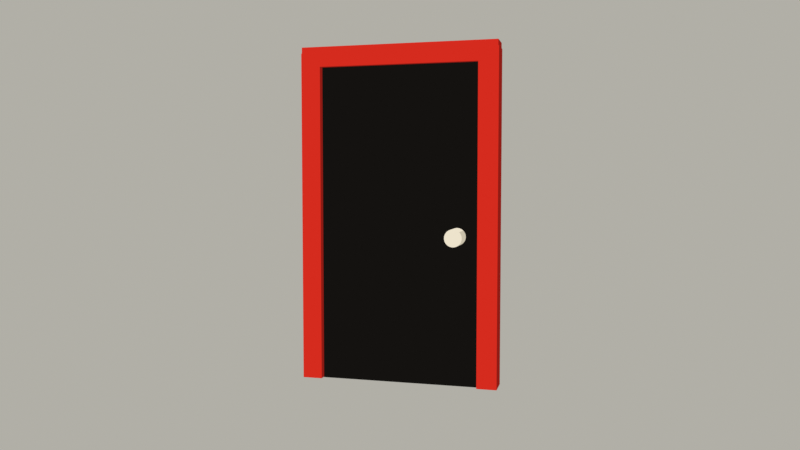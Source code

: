 # Source: BL-03_Open.blend  (saved by Blender 5.2.45; exported with 4.5.12 LTS)
import bpy
from mathutils import Matrix  # noqa: F401  (used for matrix-valued properties, if any)

bpy.ops.wm.read_factory_settings(use_empty=True)
scene = bpy.context.scene
scene.name = 'BL-03_Open'

# ---- materials (node trees are filled in below, after node groups)
mat_d52b1etoon = bpy.data.materials.new('#D52B1Etoon')
mat_d52b1etoon.diffuse_color = (0.6654, 0.02416, 0.01298, 1.0)
mat_141210toon = bpy.data.materials.new('#141210toon')
mat_141210toon.diffuse_color = (0.006995, 0.006049, 0.005182, 1.0)
mat_ede3cctoon = bpy.data.materials.new('#EDE3CCtoon')
mat_ede3cctoon.diffuse_color = (0.8469, 0.7682, 0.6038, 1.0)

# ---- material node trees
mat_d52b1etoon.use_nodes = True; mat_d52b1etoon.node_tree.nodes.clear()
_N = mat_d52b1etoon.node_tree.nodes; _L = mat_d52b1etoon.node_tree.links
n0 = _N.new('ShaderNodeOutputMaterial'); n0.name = 'Material Output'; n0.location = (0, 0)
n1 = _N.new('ShaderNodeEmission'); n1.name = 'Emission'; n1.location = (0, 0)
n2 = _N.new('ShaderNodeNewGeometry'); n2.name = 'Geometry'; n2.location = (0, 0)
n3 = _N.new('ShaderNodeVectorMath'); n3.name = 'Vector Math'; n3.location = (0, 0)
n3.operation = 'DOT_PRODUCT'
n3.inputs[1].default_value = (-0.5, -0.45, 0.74)
n4 = _N.new('ShaderNodeValToRGB'); n4.name = 'Color Ramp'; n4.location = (0, 0)
n4.color_ramp.interpolation = 'CONSTANT'
while len(n4.color_ramp.elements) > 1: n4.color_ramp.elements.remove(n4.color_ramp.elements[-1])
n4.color_ramp.elements[0].position = 0.0; n4.color_ramp.elements[0].color = (0.2705, 0.01096, 0.006995, 1.0)
_e = n4.color_ramp.elements.new(0.15); _e.color = (0.6654, 0.02416, 0.01298, 1.0)
_e = n4.color_ramp.elements.new(0.83); _e.color = (0.807, 0.09759, 0.06848, 1.0)
_L.new(n2.outputs[1], n3.inputs[0])
_L.new(n3.outputs[1], n4.inputs[0])
_L.new(n4.outputs[0], n1.inputs[0])
_L.new(n1.outputs[0], n0.inputs[0])
n0.is_active_output = True
mat_141210toon.use_nodes = True; mat_141210toon.node_tree.nodes.clear()
_N = mat_141210toon.node_tree.nodes; _L = mat_141210toon.node_tree.links
n0 = _N.new('ShaderNodeOutputMaterial'); n0.name = 'Material Output'; n0.location = (0, 0)
n1 = _N.new('ShaderNodeEmission'); n1.name = 'Emission'; n1.location = (0, 0)
n2 = _N.new('ShaderNodeNewGeometry'); n2.name = 'Geometry'; n2.location = (0, 0)
n3 = _N.new('ShaderNodeVectorMath'); n3.name = 'Vector Math'; n3.location = (0, 0)
n3.operation = 'DOT_PRODUCT'
n3.inputs[1].default_value = (-0.5, -0.45, 0.74)
n4 = _N.new('ShaderNodeValToRGB'); n4.name = 'Color Ramp'; n4.location = (0, 0)
n4.color_ramp.interpolation = 'CONSTANT'
while len(n4.color_ramp.elements) > 1: n4.color_ramp.elements.remove(n4.color_ramp.elements[-1])
n4.color_ramp.elements[0].position = 0.0; n4.color_ramp.elements[0].color = (0.006995, 0.006049, 0.005182, 1.0)
_e = n4.color_ramp.elements.new(0.15); _e.color = (0.006995, 0.006049, 0.005182, 1.0)
_e = n4.color_ramp.elements.new(0.83); _e.color = (0.006995, 0.006049, 0.005182, 1.0)
_L.new(n2.outputs[1], n3.inputs[0])
_L.new(n3.outputs[1], n4.inputs[0])
_L.new(n4.outputs[0], n1.inputs[0])
_L.new(n1.outputs[0], n0.inputs[0])
n0.is_active_output = True
mat_ede3cctoon.use_nodes = True; mat_ede3cctoon.node_tree.nodes.clear()
_N = mat_ede3cctoon.node_tree.nodes; _L = mat_ede3cctoon.node_tree.links
n0 = _N.new('ShaderNodeOutputMaterial'); n0.name = 'Material Output'; n0.location = (0, 0)
n1 = _N.new('ShaderNodeEmission'); n1.name = 'Emission'; n1.location = (0, 0)
n2 = _N.new('ShaderNodeNewGeometry'); n2.name = 'Geometry'; n2.location = (0, 0)
n3 = _N.new('ShaderNodeVectorMath'); n3.name = 'Vector Math'; n3.location = (0, 0)
n3.operation = 'DOT_PRODUCT'
n3.inputs[1].default_value = (-0.5, -0.45, 0.74)
n4 = _N.new('ShaderNodeValToRGB'); n4.name = 'Color Ramp'; n4.location = (0, 0)
n4.color_ramp.interpolation = 'CONSTANT'
while len(n4.color_ramp.elements) > 1: n4.color_ramp.elements.remove(n4.color_ramp.elements[-1])
n4.color_ramp.elements[0].position = 0.0; n4.color_ramp.elements[0].color = (0.5841, 0.5271, 0.402, 1.0)
_e = n4.color_ramp.elements.new(0.15); _e.color = (0.8469, 0.7682, 0.6038, 1.0)
_e = n4.color_ramp.elements.new(0.83); _e.color = (0.8469, 0.7682, 0.6038, 1.0)
_L.new(n2.outputs[1], n3.inputs[0])
_L.new(n3.outputs[1], n4.inputs[0])
_L.new(n4.outputs[0], n1.inputs[0])
_L.new(n1.outputs[0], n0.inputs[0])
n0.is_active_output = True

# ---- world
world_paper_studio = bpy.data.worlds.new('Paper studio'); scene.world = world_paper_studio
world_paper_studio.use_nodes = True; world_paper_studio.node_tree.nodes.clear()
_N = world_paper_studio.node_tree.nodes; _L = world_paper_studio.node_tree.links
n0 = _N.new('ShaderNodeBackground'); n0.name = 'Background'; n0.location = (-200, 100)
n0.inputs[0].default_value = (0.8, 0.78, 0.7, 1.0)
n0.inputs[1].default_value = 0.55
n1 = _N.new('ShaderNodeOutputWorld'); n1.name = 'World Output'; n1.location = (200, 100)
_L.new(n0.outputs[0], n1.inputs[0])
n1.is_active_output = True

# ---- cameras
cam_camera = bpy.data.cameras.new('Camera')
cam_camera.clip_start = 0.01
cam_camera.clip_end = 600.0
cam_camera.lens = 35.0

# ---- lights
light_sun = bpy.data.lights.new('Sun', 'SUN')
light_sun.energy = 3.0

# ---- meshes
me_cube = bpy.data.meshes.new('Cube')
me_cube.from_pydata([(-0.075, -0.09, -1.25), (-0.075, -0.09, 1.25), (-0.075, 0.09, -1.25), (-0.075, 0.09, 1.25), (0.075, -0.09, -1.25), (0.075, -0.09, 1.25), (0.075, 0.09, -1.25), (0.075, 0.09, 1.25)], [], [(0, 1, 3, 2), (2, 3, 7, 6), (6, 7, 5, 4), (4, 5, 1, 0), (2, 6, 4, 0), (7, 3, 1, 5)])
_uv = me_cube.uv_layers.new(name='UVMap')
_uv.uv.foreach_set('vector', [0.375, 0.0, 0.625, 0.0, 0.625, 0.25, 0.375, 0.25, 0.375, 0.25, 0.625, 0.25, 0.625, 0.5, 0.375, 0.5, 0.375, 0.5, 0.625, 0.5, 0.625, 0.75, 0.375, 0.75, 0.375, 0.75, 0.625, 0.75, 0.625, 1.0, 0.375, 1.0, 0.125, 0.5, 0.375, 0.5, 0.375, 0.75, 0.125, 0.75, 0.625, 0.5, 0.875, 0.5, 0.875, 0.75, 0.625, 0.75])
me_cube.materials.append(mat_d52b1etoon)
me_cube.update()
me_cube_001 = bpy.data.meshes.new('Cube.001')
me_cube_001.from_pydata([(-0.075, -0.09, -1.25), (-0.075, -0.09, 1.25), (-0.075, 0.09, -1.25), (-0.075, 0.09, 1.25), (0.075, -0.09, -1.25), (0.075, -0.09, 1.25), (0.075, 0.09, -1.25), (0.075, 0.09, 1.25)], [], [(0, 1, 3, 2), (2, 3, 7, 6), (6, 7, 5, 4), (4, 5, 1, 0), (2, 6, 4, 0), (7, 3, 1, 5)])
_uv = me_cube_001.uv_layers.new(name='UVMap')
_uv.uv.foreach_set('vector', [0.375, 0.0, 0.625, 0.0, 0.625, 0.25, 0.375, 0.25, 0.375, 0.25, 0.625, 0.25, 0.625, 0.5, 0.375, 0.5, 0.375, 0.5, 0.625, 0.5, 0.625, 0.75, 0.375, 0.75, 0.375, 0.75, 0.625, 0.75, 0.625, 1.0, 0.375, 1.0, 0.125, 0.5, 0.375, 0.5, 0.375, 0.75, 0.125, 0.75, 0.625, 0.5, 0.875, 0.5, 0.875, 0.75, 0.625, 0.75])
me_cube_001.materials.append(mat_d52b1etoon)
me_cube_001.update()
me_cube_002 = bpy.data.meshes.new('Cube.002')
me_cube_002.from_pydata([(-0.75, -0.09, -0.075), (-0.75, -0.09, 0.075), (-0.75, 0.09, -0.075), (-0.75, 0.09, 0.075), (0.75, -0.09, -0.075), (0.75, -0.09, 0.075), (0.75, 0.09, -0.075), (0.75, 0.09, 0.075)], [], [(0, 1, 3, 2), (2, 3, 7, 6), (6, 7, 5, 4), (4, 5, 1, 0), (2, 6, 4, 0), (7, 3, 1, 5)])
_uv = me_cube_002.uv_layers.new(name='UVMap')
_uv.uv.foreach_set('vector', [0.375, 0.0, 0.625, 0.0, 0.625, 0.25, 0.375, 0.25, 0.375, 0.25, 0.625, 0.25, 0.625, 0.5, 0.375, 0.5, 0.375, 0.5, 0.625, 0.5, 0.625, 0.75, 0.375, 0.75, 0.375, 0.75, 0.625, 0.75, 0.625, 1.0, 0.375, 1.0, 0.125, 0.5, 0.375, 0.5, 0.375, 0.75, 0.125, 0.75, 0.625, 0.5, 0.875, 0.5, 0.875, 0.75, 0.625, 0.75])
me_cube_002.materials.append(mat_d52b1etoon)
me_cube_002.update()
me_cube_003 = bpy.data.meshes.new('Cube.003')
me_cube_003.from_pydata([(-0.6, -0.05, -1.2), (-0.6, -0.05, 1.2), (-0.6, 0.05, -1.2), (-0.6, 0.05, 1.2), (0.6, -0.05, -1.2), (0.6, -0.05, 1.2), (0.6, 0.05, -1.2), (0.6, 0.05, 1.2)], [], [(0, 1, 3, 2), (2, 3, 7, 6), (6, 7, 5, 4), (4, 5, 1, 0), (2, 6, 4, 0), (7, 3, 1, 5)])
_uv = me_cube_003.uv_layers.new(name='UVMap')
_uv.uv.foreach_set('vector', [0.375, 0.0, 0.625, 0.0, 0.625, 0.25, 0.375, 0.25, 0.375, 0.25, 0.625, 0.25, 0.625, 0.5, 0.375, 0.5, 0.375, 0.5, 0.625, 0.5, 0.625, 0.75, 0.375, 0.75, 0.375, 0.75, 0.625, 0.75, 0.625, 1.0, 0.375, 1.0, 0.125, 0.5, 0.375, 0.5, 0.375, 0.75, 0.125, 0.75, 0.625, 0.5, 0.875, 0.5, 0.875, 0.75, 0.625, 0.75])
me_cube_003.materials.append(mat_141210toon)
me_cube_003.update()
me_cylinder = bpy.data.meshes.new('Cylinder')
me_cylinder.from_pydata([(0.0, 0.065, -0.1), (0.0, 0.065, 0.1), (0.008484, 0.06444, -0.1), (0.008484, 0.06444, 0.1), (0.01682, 0.06279, -0.1), (0.01682, 0.06279, 0.1), (0.02487, 0.06005, -0.1), (0.02487, 0.06005, 0.1), (0.0325, 0.05629, -0.1), (0.0325, 0.05629, 0.1), (0.03957, 0.05157, -0.1), (0.03957, 0.05157, 0.1), (0.04596, 0.04596, -0.1), (0.04596, 0.04596, 0.1), (0.05157, 0.03957, -0.1), (0.05157, 0.03957, 0.1), (0.05629, 0.0325, -0.1), (0.05629, 0.0325, 0.1), (0.06005, 0.02487, -0.1), (0.06005, 0.02487, 0.1), (0.06279, 0.01682, -0.1), (0.06279, 0.01682, 0.1), (0.06444, 0.008484, -0.1), (0.06444, 0.008484, 0.1), (0.065, 0.0, -0.1), (0.065, 0.0, 0.1), (0.06444, -0.008484, -0.1), (0.06444, -0.008484, 0.1), (0.06279, -0.01682, -0.1), (0.06279, -0.01682, 0.1), (0.06005, -0.02487, -0.1), (0.06005, -0.02487, 0.1), (0.05629, -0.0325, -0.1), (0.05629, -0.0325, 0.1), (0.05157, -0.03957, -0.1), (0.05157, -0.03957, 0.1), (0.04596, -0.04596, -0.1), (0.04596, -0.04596, 0.1), (0.03957, -0.05157, -0.1), (0.03957, -0.05157, 0.1), (0.0325, -0.05629, -0.1), (0.0325, -0.05629, 0.1), (0.02487, -0.06005, -0.1), (0.02487, -0.06005, 0.1), (0.01682, -0.06279, -0.1), (0.01682, -0.06279, 0.1), (0.008484, -0.06444, -0.1), (0.008484, -0.06444, 0.1), (0.0, -0.065, -0.1), (0.0, -0.065, 0.1), (-0.008484, -0.06444, -0.1), (-0.008484, -0.06444, 0.1), (-0.01682, -0.06279, -0.1), (-0.01682, -0.06279, 0.1), (-0.02487, -0.06005, -0.1), (-0.02487, -0.06005, 0.1), (-0.0325, -0.05629, -0.1), (-0.0325, -0.05629, 0.1), (-0.03957, -0.05157, -0.1), (-0.03957, -0.05157, 0.1), (-0.04596, -0.04596, -0.1), (-0.04596, -0.04596, 0.1), (-0.05157, -0.03957, -0.1), (-0.05157, -0.03957, 0.1), (-0.05629, -0.0325, -0.1), (-0.05629, -0.0325, 0.1), (-0.06005, -0.02487, -0.1), (-0.06005, -0.02487, 0.1), (-0.06279, -0.01682, -0.1), (-0.06279, -0.01682, 0.1), (-0.06444, -0.008484, -0.1), (-0.06444, -0.008484, 0.1), (-0.065, 0.0, -0.1), (-0.065, 0.0, 0.1), (-0.06444, 0.008484, -0.1), (-0.06444, 0.008484, 0.1), (-0.06279, 0.01682, -0.1), (-0.06279, 0.01682, 0.1), (-0.06005, 0.02487, -0.1), (-0.06005, 0.02487, 0.1), (-0.05629, 0.0325, -0.1), (-0.05629, 0.0325, 0.1), (-0.05157, 0.03957, -0.1), (-0.05157, 0.03957, 0.1), (-0.04596, 0.04596, -0.1), (-0.04596, 0.04596, 0.1), (-0.03957, 0.05157, -0.1), (-0.03957, 0.05157, 0.1), (-0.0325, 0.05629, -0.1), (-0.0325, 0.05629, 0.1), (-0.02487, 0.06005, -0.1), (-0.02487, 0.06005, 0.1), (-0.01682, 0.06279, -0.1), (-0.01682, 0.06279, 0.1), (-0.008484, 0.06444, -0.1), (-0.008484, 0.06444, 0.1)], [], [(0, 1, 3, 2), (2, 3, 5, 4), (4, 5, 7, 6), (6, 7, 9, 8), (8, 9, 11, 10), (10, 11, 13, 12), (12, 13, 15, 14), (14, 15, 17, 16), (16, 17, 19, 18), (18, 19, 21, 20), (20, 21, 23, 22), (22, 23, 25, 24), (24, 25, 27, 26), (26, 27, 29, 28), (28, 29, 31, 30), (30, 31, 33, 32), (32, 33, 35, 34), (34, 35, 37, 36), (36, 37, 39, 38), (38, 39, 41, 40), (40, 41, 43, 42), (42, 43, 45, 44), (44, 45, 47, 46), (46, 47, 49, 48), (48, 49, 51, 50), (50, 51, 53, 52), (52, 53, 55, 54), (54, 55, 57, 56), (56, 57, 59, 58), (58, 59, 61, 60), (60, 61, 63, 62), (62, 63, 65, 64), (64, 65, 67, 66), (66, 67, 69, 68), (68, 69, 71, 70), (70, 71, 73, 72), (72, 73, 75, 74), (74, 75, 77, 76), (76, 77, 79, 78), (78, 79, 81, 80), (80, 81, 83, 82), (82, 83, 85, 84), (84, 85, 87, 86), (86, 87, 89, 88), (88, 89, 91, 90), (90, 91, 93, 92), (3, 1, 95, 93, 91, 89, 87, 85, 83, 81, 79, 77, 75, 73, 71, 69, 67, 65, 63, 61, 59, 57, 55, 53, 51, 49, 47, 45, 43, 41, 39, 37, 35, 33, 31, 29, 27, 25, 23, 21, 19, 17, 15, 13, 11, 9, 7, 5), (92, 93, 95, 94), (94, 95, 1, 0), (0, 2, 4, 6, 8, 10, 12, 14, 16, 18, 20, 22, 24, 26, 28, 30, 32, 34, 36, 38, 40, 42, 44, 46, 48, 50, 52, 54, 56, 58, 60, 62, 64, 66, 68, 70, 72, 74, 76, 78, 80, 82, 84, 86, 88, 90, 92, 94)])
_uv = me_cylinder.uv_layers.new(name='UVMap')
_uv.uv.foreach_set('vector', [1.0, 0.5, 1.0, 1.0, 0.9792, 1.0, 0.9792, 0.5, 0.9792, 0.5, 0.9792, 1.0, 0.9583, 1.0, 0.9583, 0.5, 0.9583, 0.5, 0.9583, 1.0, 0.9375, 1.0, 0.9375, 0.5, 0.9375, 0.5, 0.9375, 1.0, 0.9167, 1.0, 0.9167, 0.5, 0.9167, 0.5, 0.9167, 1.0, 0.8958, 1.0, 0.8958, 0.5, 0.8958, 0.5, 0.8958, 1.0, 0.875, 1.0, 0.875, 0.5, 0.875, 0.5, 0.875, 1.0, 0.8542, 1.0, 0.8542, 0.5, 0.8542, 0.5, 0.8542, 1.0, 0.8333, 1.0, 0.8333, 0.5, 0.8333, 0.5, 0.8333, 1.0, 0.8125, 1.0, 0.8125, 0.5, 0.8125, 0.5, 0.8125, 1.0, 0.7917, 1.0, 0.7917, 0.5, 0.7917, 0.5, 0.7917, 1.0, 0.7708, 1.0, 0.7708, 0.5, 0.7708, 0.5, 0.7708, 1.0, 0.75, 1.0, 0.75, 0.5, 0.75, 0.5, 0.75, 1.0, 0.7292, 1.0, 0.7292, 0.5, 0.7292, 0.5, 0.7292, 1.0, 0.7083, 1.0, 0.7083, 0.5, 0.7083, 0.5, 0.7083, 1.0, 0.6875, 1.0, 0.6875, 0.5, 0.6875, 0.5, 0.6875, 1.0, 0.6667, 1.0, 0.6667, 0.5, 0.6667, 0.5, 0.6667, 1.0, 0.6458, 1.0, 0.6458, 0.5, 0.6458, 0.5, 0.6458, 1.0, 0.625, 1.0, 0.625, 0.5, 0.625, 0.5, 0.625, 1.0, 0.6042, 1.0, 0.6042, 0.5, 0.6042, 0.5, 0.6042, 1.0, 0.5833, 1.0, 0.5833, 0.5, 0.5833, 0.5, 0.5833, 1.0, 0.5625, 1.0, 0.5625, 0.5, 0.5625, 0.5, 0.5625, 1.0, 0.5417, 1.0, 0.5417, 0.5, 0.5417, 0.5, 0.5417, 1.0, 0.5208, 1.0, 0.5208, 0.5, 0.5208, 0.5, 0.5208, 1.0, 0.5, 1.0, 0.5, 0.5, 0.5, 0.5, 0.5, 1.0, 0.4792, 1.0, 0.4792, 0.5, 0.4792, 0.5, 0.4792, 1.0, 0.4583, 1.0, 0.4583, 0.5, 0.4583, 0.5, 0.4583, 1.0, 0.4375, 1.0, 0.4375, 0.5, 0.4375, 0.5, 0.4375, 1.0, 0.4167, 1.0, 0.4167, 0.5, 0.4167, 0.5, 0.4167, 1.0, 0.3958, 1.0, 0.3958, 0.5, 0.3958, 0.5, 0.3958, 1.0, 0.375, 1.0, 0.375, 0.5, 0.375, 0.5, 0.375, 1.0, 0.3542, 1.0, 0.3542, 0.5, 0.3542, 0.5, 0.3542, 1.0, 0.3333, 1.0, 0.3333, 0.5, 0.3333, 0.5, 0.3333, 1.0, 0.3125, 1.0, 0.3125, 0.5, 0.3125, 0.5, 0.3125, 1.0, 0.2917, 1.0, 0.2917, 0.5, 0.2917, 0.5, 0.2917, 1.0, 0.2708, 1.0, 0.2708, 0.5, 0.2708, 0.5, 0.2708, 1.0, 0.25, 1.0, 0.25, 0.5, 0.25, 0.5, 0.25, 1.0, 0.2292, 1.0, 0.2292, 0.5, 0.2292, 0.5, 0.2292, 1.0, 0.2083, 1.0, 0.2083, 0.5, 0.2083, 0.5, 0.2083, 1.0, 0.1875, 1.0, 0.1875, 0.5, 0.1875, 0.5, 0.1875, 1.0, 0.1667, 1.0, 0.1667, 0.5, 0.1667, 0.5, 0.1667, 1.0, 0.1458, 1.0, 0.1458, 0.5, 0.1458, 0.5, 0.1458, 1.0, 0.125, 1.0, 0.125, 0.5, 0.125, 0.5, 0.125, 1.0, 0.1042, 1.0, 0.1042, 0.5, 0.1042, 0.5, 0.1042, 1.0, 0.08333, 1.0, 0.08333, 0.5, 0.08333, 0.5, 0.08333, 1.0, 0.0625, 1.0, 0.0625, 0.5, 0.0625, 0.5, 0.0625, 1.0, 0.04167, 1.0, 0.04167, 0.5, 0.2813, 0.4879, 0.25, 0.49, 0.2187, 0.4879, 0.1879, 0.4818, 0.1582, 0.4717, 0.13, 0.4578, 0.1039, 0.4404, 0.08029, 0.4197, 0.0596, 0.3961, 0.04215, 0.37, 0.02827, 0.3418, 0.01818, 0.3121, 0.01205, 0.2813, 0.01, 0.25, 0.01205, 0.2187, 0.01818, 0.1879, 0.02827, 0.1582, 0.04215, 0.13, 0.0596, 0.1039, 0.08029, 0.08029, 0.1039, 0.0596, 0.13, 0.04215, 0.1582, 0.02827, 0.1879, 0.01818, 0.2187, 0.01205, 0.25, 0.01, 0.2813, 0.01205, 0.3121, 0.01818, 0.3418, 0.02827, 0.37, 0.04215, 0.3961, 0.0596, 0.4197, 0.08029, 0.4404, 0.1039, 0.4578, 0.13, 0.4717, 0.1582, 0.4818, 0.1879, 0.4879, 0.2187, 0.49, 0.25, 0.4879, 0.2813, 0.4818, 0.3121, 0.4717, 0.3418, 0.4578, 0.37, 0.4404, 0.3961, 0.4197, 0.4197, 0.3961, 0.4404, 0.37, 0.4578, 0.3418, 0.4717, 0.3121, 0.4818, 0.04167, 0.5, 0.04167, 1.0, 0.02083, 1.0, 0.02083, 0.5, 0.02083, 0.5, 0.02083, 1.0, 3.763e-07, 1.0, 3.763e-07, 0.5, 0.75, 0.49, 0.7813, 0.4879, 0.8121, 0.4818, 0.8418, 0.4717, 0.87, 0.4578, 0.8961, 0.4404, 0.9197, 0.4197, 0.9404, 0.3961, 0.9578, 0.37, 0.9717, 0.3418, 0.9818, 0.3121, 0.9879, 0.2813, 0.99, 0.25, 0.9879, 0.2187, 0.9818, 0.1879, 0.9717, 0.1582, 0.9578, 0.13, 0.9404, 0.1039, 0.9197, 0.08029, 0.8961, 0.0596, 0.87, 0.04215, 0.8418, 0.02827, 0.8121, 0.01818, 0.7813, 0.01205, 0.75, 0.01, 0.7187, 0.01205, 0.6879, 0.01818, 0.6582, 0.02827, 0.63, 0.04215, 0.6039, 0.0596, 0.5803, 0.08029, 0.5596, 0.1039, 0.5422, 0.13, 0.5283, 0.1582, 0.5182, 0.1879, 0.5121, 0.2187, 0.51, 0.25, 0.5121, 0.2813, 0.5182, 0.3121, 0.5283, 0.3418, 0.5422, 0.37, 0.5596, 0.3961, 0.5803, 0.4197, 0.6039, 0.4404, 0.63, 0.4578, 0.6582, 0.4717, 0.6879, 0.4818, 0.7187, 0.4879])
me_cylinder.materials.append(mat_ede3cctoon)
me_cylinder.update()

# ---- objects
ob_sun = bpy.data.objects.new('Sun', light_sun)
ob_red_jamb = bpy.data.objects.new('Red jamb', me_cube)
ob_red_jamb_001 = bpy.data.objects.new('Red jamb.001', me_cube_001)
ob_lintel = bpy.data.objects.new('Lintel', me_cube_002)
ob_hinge = bpy.data.objects.new('Hinge', None)
ob_black_leaf = bpy.data.objects.new('Black leaf', me_cube_003)
ob_porcelain_handle = bpy.data.objects.new('Porcelain handle', me_cylinder)
ob_camera = bpy.data.objects.new('Camera', cam_camera)

# ---- transforms, parenting, visibility, modifiers, constraints
ob_sun.location = (-6.0, -6.0, 9.0)
ob_sun.rotation_euler = (0.6283, -0.6283, 0.0)
ob_red_jamb.location = (-0.68, 0.0, 1.25)
ob_red_jamb_001.location = (0.68, 0.0, 1.25)
ob_lintel.location = (0.0, 0.0, 2.47)
ob_hinge.location = (-0.6, 0.0, 0.0)
ob_black_leaf.parent = ob_hinge
ob_black_leaf.location = (0.6, 0.0, 1.2)
ob_porcelain_handle.parent = ob_hinge
ob_porcelain_handle.location = (1.05, -0.12, 1.12)
ob_porcelain_handle.rotation_euler = (1.571, 0.0, 0.0)
ob_camera.location = (1.5, -5.7, 1.55)
ob_camera.rotation_euler = (1.511, 2.923e-08, 0.2573)

# ---- collection membership
scene.collection.objects.link(ob_sun)
scene.collection.objects.link(ob_red_jamb)
scene.collection.objects.link(ob_red_jamb_001)
scene.collection.objects.link(ob_lintel)
scene.collection.objects.link(ob_hinge)
scene.collection.objects.link(ob_black_leaf)
scene.collection.objects.link(ob_porcelain_handle)
scene.collection.objects.link(ob_camera)

# ---- scene / render settings (as saved in the file)
scene.camera = ob_camera
scene.frame_start = 1; scene.frame_end = 36; scene.frame_set(1)
scene.render.engine = 'BLENDER_EEVEE_NEXT'
scene.render.image_settings.compression = 12
scene.render.fps = 30
scene.render.film_transparent = True
scene.render.bake_bias = 0.0
scene.render.bake_samples = 0
scene.render.compositor_device = 'GPU'
scene.cycles.samples = 8
scene.eevee.taa_render_samples = 4
scene.eevee.use_volume_custom_range = False
scene.eevee.fast_gi_thickness_near = 0.1
scene.eevee.fast_gi_thickness_far = 0.0
scene.eevee.ray_tracing_options.screen_trace_thickness = 0.1
scene.view_settings.view_transform = 'Standard'
bpy.context.view_layer.update()
